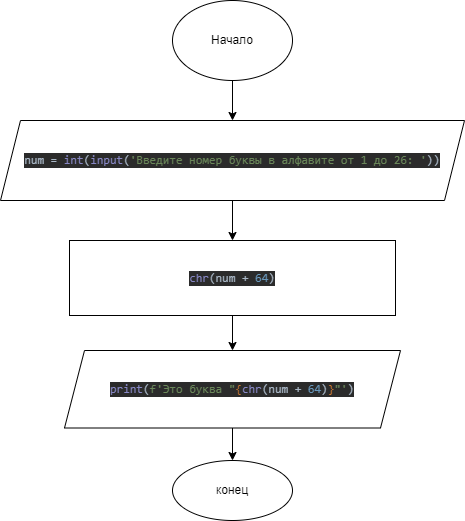

The diagram above was exported from draw.io. Its source (the exported page's mxGraphModel, read from the mxfile embedded in the PNG):
<mxGraphModel dx="1422" dy="762" grid="1" gridSize="10" guides="1" tooltips="1" connect="1" arrows="1" fold="1" page="1" pageScale="1" pageWidth="827" pageHeight="1169" math="0" shadow="0">
  <root>
    <mxCell id="0" />
    <mxCell id="1" parent="0" />
    <mxCell id="r88AKsvn4pSmTwS_N5Om-45" value="" style="edgeStyle=orthogonalEdgeStyle;rounded=0;orthogonalLoop=1;jettySize=auto;html=1;entryX=0.5;entryY=0;entryDx=0;entryDy=0;" edge="1" parent="1" source="r88AKsvn4pSmTwS_N5Om-18" target="r88AKsvn4pSmTwS_N5Om-63">
      <mxGeometry relative="1" as="geometry">
        <mxPoint x="413.5" y="110" as="targetPoint" />
      </mxGeometry>
    </mxCell>
    <mxCell id="r88AKsvn4pSmTwS_N5Om-18" value="Начало" style="ellipse;whiteSpace=wrap;html=1;" vertex="1" parent="1">
      <mxGeometry x="354" y="10" width="120" height="80" as="geometry" />
    </mxCell>
    <mxCell id="r88AKsvn4pSmTwS_N5Om-42" value="конец&lt;br&gt;" style="ellipse;whiteSpace=wrap;html=1;" vertex="1" parent="1">
      <mxGeometry x="354" y="470" width="120" height="60" as="geometry" />
    </mxCell>
    <mxCell id="r88AKsvn4pSmTwS_N5Om-66" value="" style="edgeStyle=orthogonalEdgeStyle;rounded=0;orthogonalLoop=1;jettySize=auto;html=1;" edge="1" parent="1" source="r88AKsvn4pSmTwS_N5Om-63" target="r88AKsvn4pSmTwS_N5Om-65">
      <mxGeometry relative="1" as="geometry" />
    </mxCell>
    <mxCell id="r88AKsvn4pSmTwS_N5Om-63" value="&lt;pre style=&quot;background-color: #2b2b2b ; color: #a9b7c6 ; font-family: &amp;#34;jetbrains mono&amp;#34; , monospace ; font-size: 9 8pt&quot;&gt;&lt;pre style=&quot;font-family: &amp;#34;jetbrains mono&amp;#34; , monospace&quot;&gt;&lt;pre style=&quot;font-family: &amp;#34;jetbrains mono&amp;#34; , monospace&quot;&gt;num = &lt;span style=&quot;color: #8888c6&quot;&gt;int&lt;/span&gt;(&lt;span style=&quot;color: #8888c6&quot;&gt;input&lt;/span&gt;(&lt;span style=&quot;color: #6a8759&quot;&gt;'Введите номер буквы в алфавите от 1 до 26: '&lt;/span&gt;))&lt;/pre&gt;&lt;/pre&gt;&lt;/pre&gt;" style="shape=parallelogram;perimeter=parallelogramPerimeter;whiteSpace=wrap;html=1;fixedSize=1;" vertex="1" parent="1">
      <mxGeometry x="182" y="130" width="464" height="80" as="geometry" />
    </mxCell>
    <mxCell id="r88AKsvn4pSmTwS_N5Om-68" value="" style="edgeStyle=orthogonalEdgeStyle;rounded=0;orthogonalLoop=1;jettySize=auto;html=1;" edge="1" parent="1" source="r88AKsvn4pSmTwS_N5Om-65" target="r88AKsvn4pSmTwS_N5Om-67">
      <mxGeometry relative="1" as="geometry" />
    </mxCell>
    <mxCell id="r88AKsvn4pSmTwS_N5Om-65" value="&lt;pre style=&quot;background-color: #2b2b2b ; color: #a9b7c6 ; font-family: &amp;#34;jetbrains mono&amp;#34; , monospace ; font-size: 9 8pt&quot;&gt;&lt;pre style=&quot;font-family: &amp;#34;jetbrains mono&amp;#34; , monospace&quot;&gt;&lt;pre style=&quot;font-family: &amp;#34;jetbrains mono&amp;#34; , monospace&quot;&gt;&lt;pre style=&quot;font-family: &amp;#34;jetbrains mono&amp;#34; , monospace&quot;&gt;&lt;span style=&quot;color: #8888c6&quot;&gt;chr&lt;/span&gt;(num + &lt;span style=&quot;color: #6897bb&quot;&gt;64&lt;/span&gt;)&lt;/pre&gt;&lt;/pre&gt;&lt;/pre&gt;&lt;/pre&gt;" style="whiteSpace=wrap;html=1;" vertex="1" parent="1">
      <mxGeometry x="251" y="250" width="326" height="75" as="geometry" />
    </mxCell>
    <mxCell id="r88AKsvn4pSmTwS_N5Om-86" value="" style="edgeStyle=orthogonalEdgeStyle;rounded=0;orthogonalLoop=1;jettySize=auto;html=1;" edge="1" parent="1" source="r88AKsvn4pSmTwS_N5Om-67" target="r88AKsvn4pSmTwS_N5Om-42">
      <mxGeometry relative="1" as="geometry" />
    </mxCell>
    <mxCell id="r88AKsvn4pSmTwS_N5Om-67" value="&lt;pre style=&quot;background-color: #2b2b2b ; color: #a9b7c6 ; font-family: &amp;#34;jetbrains mono&amp;#34; , monospace ; font-size: 9 8pt&quot;&gt;&lt;pre style=&quot;font-family: &amp;#34;jetbrains mono&amp;#34; , monospace&quot;&gt;&lt;pre style=&quot;font-family: &amp;#34;jetbrains mono&amp;#34; , monospace&quot;&gt;&lt;span style=&quot;color: #8888c6&quot;&gt;print&lt;/span&gt;(&lt;span style=&quot;color: #6a8759&quot;&gt;f'Это буква &quot;&lt;/span&gt;&lt;span style=&quot;color: #cc7832&quot;&gt;{&lt;/span&gt;&lt;span style=&quot;color: #8888c6&quot;&gt;chr&lt;/span&gt;(num + &lt;span style=&quot;color: #6897bb&quot;&gt;64&lt;/span&gt;)&lt;span style=&quot;color: #cc7832&quot;&gt;}&lt;/span&gt;&lt;span style=&quot;color: #6a8759&quot;&gt;&quot;'&lt;/span&gt;)&lt;/pre&gt;&lt;/pre&gt;&lt;/pre&gt;" style="shape=parallelogram;perimeter=parallelogramPerimeter;whiteSpace=wrap;html=1;fixedSize=1;" vertex="1" parent="1">
      <mxGeometry x="246" y="360" width="336" height="77.5" as="geometry" />
    </mxCell>
  </root>
</mxGraphModel>